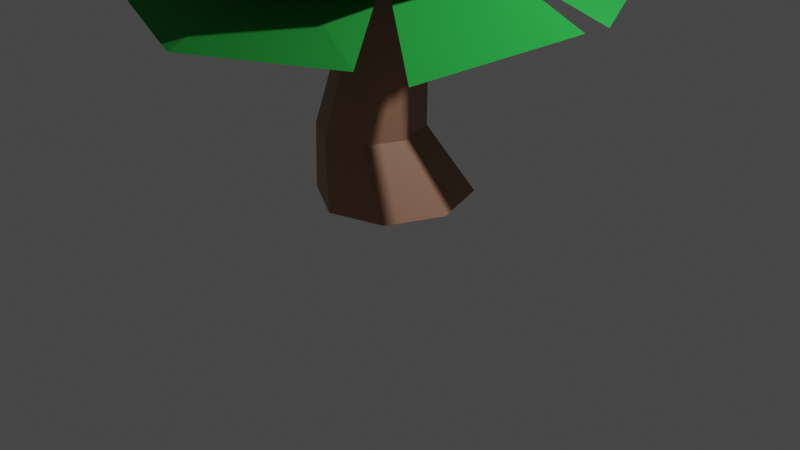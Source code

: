 # Source: PineTreeTall.blend  (saved by Blender 3.5.10; exported with 4.5.12 LTS)
import bpy
from mathutils import Matrix  # noqa: F401  (used for matrix-valued properties, if any)

bpy.ops.wm.read_factory_settings(use_empty=True)
scene = bpy.context.scene
scene.name = 'Scene'

# ---- collections
col_collection = bpy.data.collections.new('Collection'); scene.collection.children.link(col_collection)

# ---- materials (node trees are filled in below, after node groups)
mat_bark_001 = bpy.data.materials.new('Bark.001')
mat_bark_001.use_transparent_shadow = False
mat_pines_001 = bpy.data.materials.new('Pines.001')
mat_pines_001.use_transparent_shadow = False

# ---- material node trees
mat_bark_001.use_nodes = True; mat_bark_001.node_tree.nodes.clear()
_N = mat_bark_001.node_tree.nodes; _L = mat_bark_001.node_tree.links
n0 = _N.new('ShaderNodeBsdfPrincipled'); n0.name = 'Principled BSDF'; n0.location = (10, 300)
n0.distribution = 'GGX'
n0.subsurface_method = 'RANDOM_WALK_SKIN'
n0.inputs[0].default_value = (0.3844, 0.1931, 0.1214, 1.0)
n0.inputs[3].default_value = 1.45
n0.inputs[27].default_value = (0.0, 0.0, 0.0, 1.0)
n0.inputs[28].default_value = 1.0
n1 = _N.new('ShaderNodeOutputMaterial'); n1.name = 'Material Output'; n1.location = (300, 300)
_L.new(n0.outputs[0], n1.inputs[0])
n1.is_active_output = True
mat_pines_001.use_nodes = True; mat_pines_001.node_tree.nodes.clear()
_N = mat_pines_001.node_tree.nodes; _L = mat_pines_001.node_tree.links
n0 = _N.new('ShaderNodeBsdfPrincipled'); n0.name = 'Principled BSDF'; n0.location = (10, 300)
n0.distribution = 'GGX'
n0.subsurface_method = 'RANDOM_WALK_SKIN'
n0.inputs[0].default_value = (0.00867, 0.2994, 0.03338, 1.0)
n0.inputs[2].default_value = 1.0
n0.inputs[3].default_value = 1.45
n0.inputs[27].default_value = (0.0, 0.0, 0.0, 1.0)
n0.inputs[28].default_value = 1.0
n1 = _N.new('ShaderNodeOutputMaterial'); n1.name = 'Material Output'; n1.location = (300, 300)
_L.new(n0.outputs[0], n1.inputs[0])
n1.is_active_output = True

# ---- world
world_world = bpy.data.worlds.new('World'); scene.world = world_world
world_world.use_nodes = True; world_world.node_tree.nodes.clear()
_N = world_world.node_tree.nodes; _L = world_world.node_tree.links
n0 = _N.new('ShaderNodeOutputWorld'); n0.name = 'World Output'; n0.location = (300, 300)
n1 = _N.new('ShaderNodeBackground'); n1.name = 'Background'; n1.location = (10, 300)
n1.inputs[0].default_value = (0.05088, 0.05088, 0.05088, 1.0)
_L.new(n1.outputs[0], n0.inputs[0])
n0.is_active_output = True
world_world.color = (0.05088, 0.05088, 0.05088)
world_world.use_sun_shadow = False
world_world.sun_shadow_jitter_overblur = 0.0

# ---- cameras
cam_camera = bpy.data.cameras.new('Camera')
cam_camera.clip_end = 100.0
cam_camera.ortho_scale = 7.314

# ---- lights
light_light = bpy.data.lights.new('Light', 'POINT')
light_light.transmission_factor = 0.0
light_light.energy = 1000.0
light_light.shadow_soft_size = 0.1
light_light.shadow_maximum_resolution = 0.006
light_light.use_absolute_resolution = True

# ---- meshes
me_circle_005 = bpy.data.meshes.new('Circle.005')
me_circle_005.from_pydata([(-0.00654, 0.4615, -2.078), (-0.3563, 0.3166, -2.078), (-0.5012, -0.03318, -2.078), (-0.3563, -0.383, -2.078), (-0.00654, -0.5278, -2.078), (0.3432, -0.383, -2.078), (0.4881, -0.03318, -2.078), (0.3432, 0.3166, -2.078), (-0.00654, 0.0924, 0.7402), (-0.09534, 0.05562, 0.7402), (-0.1321, -0.03318, 0.7402), (-0.09534, -0.122, 0.7402), (-0.00654, -0.1588, 0.7402), (0.08226, -0.122, 0.7402), (0.119, -0.03318, 0.7402), (0.08226, 0.05562, 0.7402), (0.1155, 0.3791, -1.659), (-0.1261, 0.279, -1.659), (0.3571, 0.279, -1.659), (0.3571, -0.2043, -1.659), (0.4572, 0.03739, -1.659), (-0.1261, -0.2043, -1.659), (0.1155, -0.3044, -1.659), (-0.2262, 0.03739, -1.659), (0.01728, 0.2484, -1.098), (0.2042, 0.171, -1.098), (0.2042, -0.2027, -1.098), (-0.1696, -0.2027, -1.098), (-0.1696, 0.171, -1.098), (0.2816, -0.01585, -1.098), (0.01728, -0.2801, -1.098), (-0.247, -0.01585, -1.098), (1.475, 0.1979, -0.7771), (0.9514, 1.057, -0.7928), (-0.2053, 1.447, -0.7771), (-1.146, 1.006, -0.7335), (-1.393, -0.3719, -0.7871), (-0.8735, -1.205, -0.7771), (0.2253, -1.482, -0.7771), (1.12, -0.9327, -0.7336), (-0.02683, -0.0193, 0.6935), (0.5527, -0.4503, -0.4979), (0.6878, 0.08575, -0.4979), (-0.4578, -0.5989, -0.4979), (0.07822, -0.7339, -0.4979), (-0.6064, 0.4117, -0.4979), (-0.7414, -0.1243, -0.4979), (0.4042, 0.5603, -0.4979), (-0.1319, 0.6953, -0.4979), (-1.442, -0.1495, -0.7525), (1.226, -0.7303, -0.7696), (-1.257, 0.7829, -0.8332), (-0.3011, 1.201, -0.3471), (-1.024, 0.6545, -0.3471), (-1.149, -0.2428, -0.3471), (-0.7162, -0.9526, -0.3128), (0.3999, -1.028, -0.353), (1.018, -0.5441, -0.3471), (1.143, 0.3533, -0.3471), (0.6249, 1.012, -0.3019), (-0.0001349, 0.03617, 0.9127), (0.3917, 0.7037, -0.02613), (-0.195, 0.7853, -0.02613), (0.6674, -0.3557, -0.02613), (0.749, 0.2311, -0.02613), (-0.392, -0.6313, -0.02613), (0.1948, -0.7129, -0.02613), (-0.6676, 0.428, -0.02613), (-0.7492, -0.1587, -0.02613), (0.2271, -1.084, -0.3216), (0.4564, 1.08, -0.3328), (-0.532, -1.026, -0.4021), (0.8448, -0.1556, 0.26), (0.6725, 0.4662, 0.26), (-0.01324, 0.7734, 0.2524), (-0.4733, 0.6851, 0.2813), (-0.8142, -0.03561, 0.2567), (-0.6563, -0.5716, 0.26), (-0.09478, -0.8894, 0.26), (0.4766, -0.7187, 0.2898), (0.008089, -0.05269, 1.243), (0.3508, -0.4915, 0.5166), (0.5608, -0.1206, 0.5166), (-0.4308, -0.3954, 0.5166), (-0.05986, -0.6054, 0.5166), (-0.3347, 0.3862, 0.5166), (-0.5446, 0.01527, 0.5166), (0.4469, 0.2901, 0.5166), (0.07604, 0.5, 0.5166), (-0.8063, 0.09345, 0.2768), (0.565, -0.6244, 0.2703), (-0.5694, 0.5811, 0.2243), (-0.0002327, 0.7541, 0.7305), (-0.5041, 0.5354, 0.7305), (-0.7058, 0.02452, 0.7305), (-0.5553, -0.4581, 0.7459), (0.0943, -0.6577, 0.7283), (0.5277, -0.4624, 0.7305), (0.7293, 0.04854, 0.7305), (0.5175, 0.5097, 0.753), (0.01178, 0.03653, 1.451), (0.3379, 0.3738, 0.925), (0.003927, 0.5056, 0.925), (0.349, -0.2896, 0.925), (0.4808, 0.04438, 0.925), (-0.3143, -0.3007, 0.925), (0.01963, -0.4325, 0.925), (-0.3254, 0.3626, 0.925), (-0.4573, 0.02868, 0.925), (-0.0153, -0.667, 0.7432), (0.4269, 0.5721, 0.7388), (-0.4543, -0.525, 0.7037), (-0.6424, 0.1655, 1.052), (-0.5669, -0.3172, 1.052), (-0.1722, -0.6051, 1.052), (0.2782, -0.586, 1.064), (0.593, -0.06875, 1.05), (0.5229, 0.3479, 1.052), (0.1282, 0.6358, 1.052), (-0.316, 0.5562, 1.069), (-0.02198, 0.01536, 1.77), (-0.2395, 0.3718, 1.202), (-0.4279, 0.1136, 1.202), (0.3345, 0.2329, 1.202), (0.07627, 0.4213, 1.202), (0.1956, -0.3411, 1.202), (0.3839, -0.08289, 1.202), (-0.3785, -0.2022, 1.202), (-0.1202, -0.3905, 1.202), (0.5774, -0.1653, 1.062), (-0.389, 0.4911, 1.058), (0.3569, -0.5111, 1.031), (0.7308, 1.212, -0.7771), (0.1828, 0.7398, 0.2288)], [], [(28, 24, 8, 9), (24, 25, 15, 8), (29, 26, 13, 14), (30, 27, 11, 12), (31, 28, 9, 10), (25, 29, 14, 15), (26, 30, 12, 13), (27, 31, 10, 11), (3, 2, 23, 21), (5, 4, 22, 19), (7, 6, 20, 18), (2, 1, 17, 23), (4, 3, 21, 22), (6, 5, 19, 20), (0, 7, 18, 16), (1, 0, 16, 17), (21, 23, 31, 27), (19, 22, 30, 26), (18, 20, 29, 25), (23, 17, 28, 31), (22, 21, 27, 30), (20, 19, 26, 29), (16, 18, 25, 24), (17, 16, 24, 28), (42, 41, 40), (44, 43, 40), (46, 45, 40), (48, 47, 40), (41, 44, 40), (43, 46, 40), (45, 48, 40), (47, 42, 40), (33, 32, 42, 47), (35, 34, 48, 45), (37, 36, 46, 43), (39, 38, 44, 41), (34, 132, 47, 48), (49, 51, 45, 46), (38, 37, 43, 44), (32, 50, 41, 42), (62, 61, 60), (64, 63, 60), (66, 65, 60), (68, 67, 60), (61, 64, 60), (63, 66, 60), (65, 68, 60), (67, 62, 60), (53, 52, 62, 67), (55, 54, 68, 65), (57, 56, 66, 63), (59, 58, 64, 61), (54, 53, 67, 68), (69, 71, 65, 66), (58, 57, 63, 64), (52, 70, 61, 62), (82, 81, 80), (84, 83, 80), (86, 85, 80), (88, 87, 80), (81, 84, 80), (83, 86, 80), (85, 88, 80), (87, 82, 80), (73, 72, 82, 87), (75, 74, 88, 85), (77, 76, 86, 83), (79, 78, 84, 81), (133, 73, 87, 88), (89, 91, 85, 86), (78, 77, 83, 84), (72, 90, 81, 82), (102, 101, 100), (104, 103, 100), (106, 105, 100), (108, 107, 100), (101, 104, 100), (103, 106, 100), (105, 108, 100), (107, 102, 100), (93, 92, 102, 107), (95, 94, 108, 105), (97, 96, 106, 103), (99, 98, 104, 101), (94, 93, 107, 108), (109, 111, 105, 106), (98, 97, 103, 104), (92, 110, 101, 102), (122, 121, 120), (124, 123, 120), (126, 125, 120), (128, 127, 120), (121, 124, 120), (123, 126, 120), (125, 128, 120), (127, 122, 120), (113, 112, 122, 127), (115, 114, 128, 125), (117, 116, 126, 123), (119, 118, 124, 121), (114, 113, 127, 128), (129, 131, 125, 126), (118, 117, 123, 124), (112, 130, 121, 122), (1, 2, 3, 4, 5, 6, 7, 0), (62, 61, 64, 63, 66, 65, 68, 67), (82, 81, 84, 83, 86, 85, 88, 87), (102, 101, 104, 103, 106, 105, 108, 107), (122, 121, 124, 123, 126, 125, 128, 127)])
me_circle_005.polygons.foreach_set('material_index', [0, 0, 0, 0, 0, 0, 0, 0, 0, 0, 0, 0, 0, 0, 0, 0, 0, 0, 0, 0, 0, 0, 0, 0, 1, 1, 1, 1, 1, 1, 1, 1, 1, 1, 1, 1, 1, 1, 1, 1, 1, 1, 1, 1, 1, 1, 1, 1, 1, 1, 1, 1, 1, 1, 1, 1, 1, 1, 1, 1, 1, 1, 1, 1, 1, 1, 1, 1, 1, 1, 1, 1, 1, 1, 1, 1, 1, 1, 1, 1, 1, 1, 1, 1, 1, 1, 1, 1, 1, 1, 1, 1, 1, 1, 1, 1, 1, 1, 1, 1, 1, 1, 1, 1, 0, 1, 1, 1, 1])
_uv = me_circle_005.uv_layers.new(name='UVMap')
_uv.uv.foreach_set('vector', [0.0, 0.0, 0.0, 0.0, 0.0, 0.0, 0.0, 0.0, 0.0, 0.0, 0.0, 0.0, 0.0, 0.0, 0.0, 0.0, 0.0, 0.0, 0.0, 0.0, 0.0, 0.0, 0.0, 0.0, 0.0, 0.0, 0.0, 0.0, 0.0, 0.0, 0.0, 0.0, 0.0, 0.0, 0.0, 0.0, 0.0, 0.0, 0.0, 0.0, 0.0, 0.0, 0.0, 0.0, 0.0, 0.0, 0.0, 0.0, 0.0, 0.0, 0.0, 0.0, 0.0, 0.0, 0.0, 0.0, 0.0, 0.0, 0.0, 0.0, 0.0, 0.0, 0.0, 0.0, 0.0, 0.0, 0.0, 0.0, 0.0, 0.0, 0.0, 0.0, 0.0, 0.0, 0.0, 0.0, 0.0, 0.0, 0.0, 0.0, 0.0, 0.0, 0.0, 0.0, 0.0, 0.0, 0.0, 0.0, 0.0, 0.0, 0.0, 0.0, 0.0, 0.0, 0.0, 0.0, 0.0, 0.0, 0.0, 0.0, 0.0, 0.0, 0.0, 0.0, 0.0, 0.0, 0.0, 0.0, 0.0, 0.0, 0.0, 0.0, 0.0, 0.0, 0.0, 0.0, 0.0, 0.0, 0.0, 0.0, 0.0, 0.0, 0.0, 0.0, 0.0, 0.0, 0.0, 0.0, 0.0, 0.0, 0.0, 0.0, 0.0, 0.0, 0.0, 0.0, 0.0, 0.0, 0.0, 0.0, 0.0, 0.0, 0.0, 0.0, 0.0, 0.0, 0.0, 0.0, 0.0, 0.0, 0.0, 0.0, 0.0, 0.0, 0.0, 0.0, 0.0, 0.0, 0.0, 0.0, 0.0, 0.0, 0.0, 0.0, 0.0, 0.0, 0.0, 0.0, 0.0, 0.0, 0.0, 0.0, 0.0, 0.0, 0.0, 0.0, 0.0, 0.0, 0.0, 0.0, 0.0, 0.0, 0.0, 0.0, 0.0, 0.0, 0.0, 0.0, 0.0, 0.0, 0.0, 0.0, 0.0, 0.0, 0.0, 0.0, 0.0, 0.0, 0.0, 0.0, 0.0, 0.0, 0.0, 0.0, 0.0, 0.0, 0.0, 0.0, 0.0, 0.0, 0.0, 0.0, 0.0, 0.0, 0.0, 0.0, 0.0, 0.0, 0.0, 0.0, 0.0, 0.0, 0.0, 0.0, 0.0, 0.0, 0.0, 0.0, 0.0, 0.0, 0.0, 0.0, 0.0, 0.0, 0.0, 0.0, 0.0, 0.0, 0.0, 0.0, 0.0, 0.0, 0.0, 0.0, 0.0, 0.0, 0.0, 0.0, 0.0, 0.0, 0.0, 0.0, 0.0, 0.0, 0.0, 0.0, 0.0, 0.0, 0.0, 0.0, 0.0, 0.0, 0.0, 0.0, 0.0, 0.0, 0.0, 0.0, 0.0, 0.0, 0.0, 0.0, 0.0, 0.0, 0.0, 0.0, 0.0, 0.0, 0.0, 0.0, 0.0, 0.0, 0.0, 0.0, 0.0, 0.0, 0.0, 0.0, 0.0, 0.0, 0.0, 0.0, 0.0, 0.0, 0.0, 0.0, 0.0, 0.0, 0.0, 0.0, 0.0, 0.0, 0.0, 0.0, 0.0, 0.0, 0.0, 0.0, 0.0, 0.0, 0.0, 0.0, 0.0, 0.0, 0.0, 0.0, 0.0, 0.0, 0.0, 0.0, 0.0, 0.0, 0.0, 0.0, 0.0, 0.0, 0.0, 0.0, 0.0, 0.0, 0.0, 0.0, 0.0, 0.0, 0.0, 0.0, 0.0, 0.0, 0.0, 0.0, 0.0, 0.0, 0.0, 0.0, 0.0, 0.0, 0.0, 0.0, 0.0, 0.0, 0.0, 0.0, 0.0, 0.0, 0.0, 0.0, 0.0, 0.0, 0.0, 0.0, 0.0, 0.0, 0.0, 0.0, 0.0, 0.0, 0.0, 0.0, 0.0, 0.0, 0.0, 0.0, 0.0, 0.0, 0.0, 0.0, 0.0, 0.0, 0.0, 0.0, 0.0, 0.0, 0.0, 0.0, 0.0, 0.0, 0.0, 0.0, 0.0, 0.0, 0.0, 0.0, 0.0, 0.0, 0.0, 0.0, 0.0, 0.0, 0.0, 0.0, 0.0, 0.0, 0.0, 0.0, 0.0, 0.0, 0.0, 0.0, 0.0, 0.0, 0.0, 0.0, 0.0, 0.0, 0.0, 0.0, 0.0, 0.0, 0.0, 0.0, 0.0, 0.0, 0.0, 0.0, 0.0, 0.0, 0.0, 0.0, 0.0, 0.0, 0.0, 0.0, 0.0, 0.0, 0.0, 0.0, 0.0, 0.0, 0.0, 0.0, 0.0, 0.0, 0.0, 0.0, 0.0, 0.0, 0.0, 0.0, 0.0, 0.0, 0.0, 0.0, 0.0, 0.0, 0.0, 0.0, 0.0, 0.0, 0.0, 0.0, 0.0, 0.0, 0.0, 0.0, 0.0, 0.0, 0.0, 0.0, 0.0, 0.0, 0.0, 0.0, 0.0, 0.0, 0.0, 0.0, 0.0, 0.0, 0.0, 0.0, 0.0, 0.0, 0.0, 0.0, 0.0, 0.0, 0.0, 0.0, 0.0, 0.0, 0.0, 0.0, 0.0, 0.0, 0.0, 0.0, 0.0, 0.0, 0.0, 0.0, 0.0, 0.0, 0.0, 0.0, 0.0, 0.0, 0.0, 0.0, 0.0, 0.0, 0.0, 0.0, 0.0, 0.0, 0.0, 0.0, 0.0, 0.0, 0.0, 0.0, 0.0, 0.0, 0.0, 0.0, 0.0, 0.0, 0.0, 0.0, 0.0, 0.0, 0.0, 0.0, 0.0, 0.0, 0.0, 0.0, 0.0, 0.0, 0.0, 0.0, 0.0, 0.0, 0.0, 0.0, 0.0, 0.0, 0.0, 0.0, 0.0, 0.0, 0.0, 0.0, 0.0, 0.0, 0.0, 0.0, 0.0, 0.0, 0.0, 0.0, 0.0, 0.0, 0.0, 0.0, 0.0, 0.0, 0.0, 0.0, 0.0, 0.0, 0.0, 0.0, 0.0, 0.0, 0.0, 0.0, 0.0, 0.0, 0.0, 0.0, 0.0, 0.0, 0.0, 0.0, 0.0, 0.0, 0.0, 0.0, 0.0, 0.0, 0.0, 0.0, 0.0, 0.0, 0.0, 0.0, 0.0, 0.0, 0.0, 0.0, 0.0, 0.0, 0.0, 0.0, 0.0, 0.0, 0.0, 0.0, 0.0, 0.0, 0.0, 0.0, 0.0, 0.0, 0.0, 0.0, 0.0, 0.0, 0.0, 0.0, 0.0, 0.0, 0.0, 0.0, 0.0, 0.0, 0.0, 0.0, 0.0, 0.0, 0.0, 0.0, 0.0, 0.0, 0.0, 0.0, 0.0, 0.0, 0.0, 0.0, 0.0, 0.0, 0.0, 0.0, 0.0, 0.0, 0.0, 0.0, 0.0, 0.0, 0.0, 0.0, 0.0, 0.0, 0.0, 0.0, 0.0, 0.0, 0.0, 0.0, 0.0, 0.0, 0.0, 0.0, 0.0, 0.0, 0.0, 0.0, 0.0, 0.0, 0.0, 0.0, 0.0, 0.0, 0.0, 0.0, 0.0, 0.0, 0.0, 0.0, 0.0, 0.0, 0.0, 0.0, 0.0, 0.0, 0.0, 0.0, 0.0, 0.0, 0.0, 0.0, 0.0, 0.0, 0.0, 0.0, 0.0, 0.0, 0.0, 0.0, 0.0, 0.0, 0.0, 0.0, 0.0, 0.0, 0.0, 0.0, 0.0, 0.0, 0.0, 0.0, 0.0, 0.0, 0.0, 0.0, 0.0, 0.0, 0.0, 0.0, 0.0, 0.0, 0.0, 0.0, 0.0, 0.0, 0.0, 0.0, 0.0, 0.0, 0.0, 0.0, 0.0, 0.0, 0.0, 0.0, 0.0, 0.0, 0.0, 0.0, 0.0, 0.0, 0.0, 0.0, 0.0, 0.0, 0.0, 0.0, 0.0, 0.0, 0.0, 0.0, 0.0, 0.0, 0.0, 0.0, 0.0, 0.0, 0.0, 0.0, 0.0, 0.0, 0.0, 0.0, 0.0, 0.0, 0.0, 0.0, 0.0, 0.0, 0.0, 0.0, 0.0, 0.0, 0.0, 0.0, 0.0, 0.0, 0.0, 0.0, 0.0, 0.0, 0.0, 0.0, 0.0, 0.0, 0.0, 0.0, 0.0, 0.0, 0.0, 0.0, 0.0, 0.0, 0.0, 0.0, 0.0, 0.0, 0.0, 0.0, 0.0, 0.0, 0.0, 0.0, 0.0, 0.0, 0.0, 0.0, 0.0, 0.0, 0.0, 0.0, 0.0, 0.0, 0.0, 0.0, 0.0, 0.0, 0.0, 0.0, 0.0, 0.0, 0.0, 0.0, 0.0, 0.0, 0.0, 0.0, 0.0, 0.0, 0.0, 0.0])
me_circle_005.materials.append(mat_bark_001)
me_circle_005.materials.append(mat_pines_001)
me_circle_005.update()

# ---- objects
ob_light = bpy.data.objects.new('Light', light_light)
ob_camera = bpy.data.objects.new('Camera', cam_camera)
ob_pinetree2 = bpy.data.objects.new('pinetree2', me_circle_005)

# ---- transforms, parenting, visibility, modifiers, constraints
ob_light.location = (4.076, 1.005, 5.904)
ob_light.rotation_euler = (0.6503, 0.05522, 1.866)
ob_light.lock_rotations_4d = False
ob_light.empty_display_type = 'ARROWS'
ob_light.color = (0.0, 0.0, 0.0, 0.0)
ob_light.lineart.crease_threshold = 0.0
ob_camera.location = (7.359, -6.926, 4.958)
ob_camera.rotation_euler = (1.109, 0.0, 0.8149)
ob_camera.lock_rotations_4d = False
ob_camera.empty_display_type = 'ARROWS'
ob_camera.color = (0.0, 0.0, 0.0, 0.0)
ob_camera.display_type = 'WIRE'
ob_camera.lineart.crease_threshold = 0.0
ob_pinetree2.location = (-0.614, 0.2701, 3.571)
ob_pinetree2.rotation_euler = (-0.04757, -0.004818, -3.242)
ob_pinetree2.scale = (1.729, 1.729, 1.729)

# ---- collection membership
col_collection.objects.link(ob_light)
col_collection.objects.link(ob_camera)
col_collection.objects.link(ob_pinetree2)

# ---- scene / render settings (as saved in the file)
scene.camera = ob_camera
scene.frame_start = 1; scene.frame_end = 250; scene.frame_set(1)
scene.render.engine = 'BLENDER_EEVEE_NEXT'
scene.cycles.sampling_pattern = 'TABULATED_SOBOL'
scene.view_settings.view_transform = 'Filmic'
bpy.context.view_layer.update()
